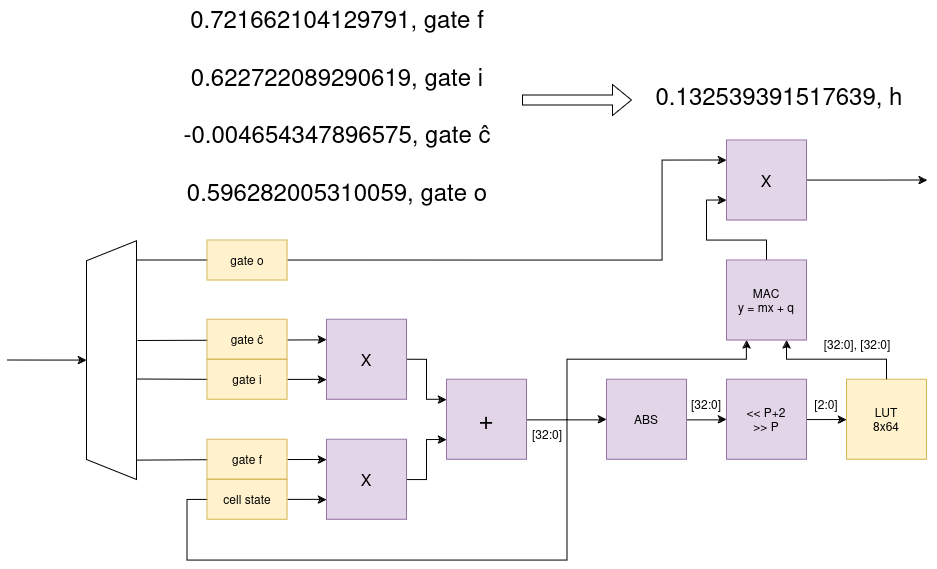

The diagram above was exported from draw.io. Its source (the exported page's mxGraphModel, read from the mxfile embedded in the PNG):
<mxGraphModel dx="3033" dy="1265" grid="1" gridSize="10" guides="1" tooltips="1" connect="1" arrows="1" fold="1" page="1" pageScale="1" pageWidth="827" pageHeight="1169" math="0" shadow="0">
  <root>
    <mxCell id="0" />
    <mxCell id="1" parent="0" />
    <mxCell id="2IAp89SdKw4LIZimuCdi-2" value="[32:0]" style="text;html=1;align=center;verticalAlign=middle;whiteSpace=wrap;rounded=0;" vertex="1" parent="1">
      <mxGeometry x="494.38" y="679.37" width="60" height="30" as="geometry" />
    </mxCell>
    <mxCell id="2IAp89SdKw4LIZimuCdi-3" value="[2:0]" style="text;html=1;align=center;verticalAlign=middle;whiteSpace=wrap;rounded=0;" vertex="1" parent="1">
      <mxGeometry x="614.38" y="679.37" width="60" height="30" as="geometry" />
    </mxCell>
    <mxCell id="2IAp89SdKw4LIZimuCdi-4" style="edgeStyle=orthogonalEdgeStyle;rounded=0;orthogonalLoop=1;jettySize=auto;html=1;startArrow=classic;startFill=1;endArrow=none;endFill=0;entryX=1;entryY=0.5;entryDx=0;entryDy=0;" edge="1" parent="1" source="2IAp89SdKw4LIZimuCdi-6" target="2IAp89SdKw4LIZimuCdi-16">
      <mxGeometry relative="1" as="geometry">
        <mxPoint x="364.38" y="709.37" as="targetPoint" />
      </mxGeometry>
    </mxCell>
    <mxCell id="2IAp89SdKw4LIZimuCdi-5" style="edgeStyle=orthogonalEdgeStyle;rounded=0;orthogonalLoop=1;jettySize=auto;html=1;entryX=0;entryY=0.5;entryDx=0;entryDy=0;" edge="1" parent="1" source="2IAp89SdKw4LIZimuCdi-6" target="2IAp89SdKw4LIZimuCdi-8">
      <mxGeometry relative="1" as="geometry" />
    </mxCell>
    <mxCell id="2IAp89SdKw4LIZimuCdi-6" value="&lt;div&gt;ABS&lt;/div&gt;" style="whiteSpace=wrap;html=1;aspect=fixed;fillColor=#e1d5e7;strokeColor=#9673a6;" vertex="1" parent="1">
      <mxGeometry x="424.38" y="669.37" width="80" height="80" as="geometry" />
    </mxCell>
    <mxCell id="2IAp89SdKw4LIZimuCdi-7" style="edgeStyle=orthogonalEdgeStyle;rounded=0;orthogonalLoop=1;jettySize=auto;html=1;" edge="1" parent="1" source="2IAp89SdKw4LIZimuCdi-8">
      <mxGeometry relative="1" as="geometry">
        <mxPoint x="664.38" y="709.37" as="targetPoint" />
      </mxGeometry>
    </mxCell>
    <mxCell id="2IAp89SdKw4LIZimuCdi-8" value="&lt;div&gt;&amp;lt;&amp;lt; P+2&lt;/div&gt;&lt;div&gt;&amp;gt;&amp;gt; P&lt;br&gt;&lt;/div&gt;" style="whiteSpace=wrap;html=1;aspect=fixed;fillColor=#e1d5e7;strokeColor=#9673a6;" vertex="1" parent="1">
      <mxGeometry x="544.38" y="669.37" width="80" height="80" as="geometry" />
    </mxCell>
    <mxCell id="2IAp89SdKw4LIZimuCdi-9" value="&lt;div&gt;LUT&lt;/div&gt;&lt;div&gt;8x64&lt;br&gt;&lt;/div&gt;" style="whiteSpace=wrap;html=1;aspect=fixed;fillColor=#fff2cc;strokeColor=#d6b656;" vertex="1" parent="1">
      <mxGeometry x="664.38" y="669.37" width="80" height="80" as="geometry" />
    </mxCell>
    <mxCell id="2IAp89SdKw4LIZimuCdi-10" value="[32:0], [32:0]" style="text;html=1;align=center;verticalAlign=middle;whiteSpace=wrap;rounded=0;" vertex="1" parent="1">
      <mxGeometry x="635" y="619.37" width="80" height="30" as="geometry" />
    </mxCell>
    <mxCell id="2IAp89SdKw4LIZimuCdi-11" style="edgeStyle=orthogonalEdgeStyle;rounded=0;orthogonalLoop=1;jettySize=auto;html=1;entryX=0.75;entryY=1;entryDx=0;entryDy=0;" edge="1" parent="1" target="2IAp89SdKw4LIZimuCdi-14">
      <mxGeometry relative="1" as="geometry">
        <Array as="points">
          <mxPoint x="704.38" y="649.37" />
          <mxPoint x="604.38" y="649.37" />
        </Array>
        <mxPoint x="704.38" y="669.37" as="sourcePoint" />
      </mxGeometry>
    </mxCell>
    <mxCell id="2IAp89SdKw4LIZimuCdi-12" style="edgeStyle=orthogonalEdgeStyle;rounded=0;orthogonalLoop=1;jettySize=auto;html=1;exitX=0.25;exitY=1;exitDx=0;exitDy=0;startArrow=classic;startFill=1;endArrow=none;endFill=0;" edge="1" parent="1" source="2IAp89SdKw4LIZimuCdi-14">
      <mxGeometry relative="1" as="geometry">
        <mxPoint x="385" y="710" as="targetPoint" />
        <Array as="points">
          <mxPoint x="564.38" y="649.37" />
          <mxPoint x="384.38" y="649.37" />
        </Array>
      </mxGeometry>
    </mxCell>
    <mxCell id="2IAp89SdKw4LIZimuCdi-28" style="edgeStyle=orthogonalEdgeStyle;rounded=0;orthogonalLoop=1;jettySize=auto;html=1;entryX=0;entryY=0.75;entryDx=0;entryDy=0;" edge="1" parent="1" source="2IAp89SdKw4LIZimuCdi-14" target="2IAp89SdKw4LIZimuCdi-27">
      <mxGeometry relative="1" as="geometry" />
    </mxCell>
    <mxCell id="2IAp89SdKw4LIZimuCdi-14" value="&lt;div&gt;MAC&lt;/div&gt;&lt;div&gt;y = mx + q&lt;br&gt;&lt;/div&gt;" style="whiteSpace=wrap;html=1;aspect=fixed;fillColor=#e1d5e7;strokeColor=#9673a6;" vertex="1" parent="1">
      <mxGeometry x="544.38" y="550" width="80" height="80" as="geometry" />
    </mxCell>
    <mxCell id="2IAp89SdKw4LIZimuCdi-15" value="[32:0]" style="text;html=1;align=center;verticalAlign=middle;whiteSpace=wrap;rounded=0;" vertex="1" parent="1">
      <mxGeometry x="335" y="709.37" width="60" height="30" as="geometry" />
    </mxCell>
    <mxCell id="2IAp89SdKw4LIZimuCdi-29" style="edgeStyle=orthogonalEdgeStyle;rounded=0;orthogonalLoop=1;jettySize=auto;html=1;entryX=0;entryY=0.75;entryDx=0;entryDy=0;" edge="1" parent="1" target="2IAp89SdKw4LIZimuCdi-17">
      <mxGeometry relative="1" as="geometry">
        <mxPoint x="385" y="709" as="sourcePoint" />
        <Array as="points">
          <mxPoint x="385" y="709" />
          <mxPoint x="385" y="850" />
          <mxPoint x="5" y="850" />
          <mxPoint x="5" y="789" />
        </Array>
      </mxGeometry>
    </mxCell>
    <mxCell id="2IAp89SdKw4LIZimuCdi-16" value="+" style="whiteSpace=wrap;html=1;aspect=fixed;fillColor=#e1d5e7;strokeColor=#9673a6;fontSize=25;" vertex="1" parent="1">
      <mxGeometry x="264.38" y="669.37" width="80" height="80" as="geometry" />
    </mxCell>
    <mxCell id="2IAp89SdKw4LIZimuCdi-25" style="edgeStyle=orthogonalEdgeStyle;rounded=0;orthogonalLoop=1;jettySize=auto;html=1;entryX=0;entryY=0.75;entryDx=0;entryDy=0;" edge="1" parent="1" source="2IAp89SdKw4LIZimuCdi-17" target="2IAp89SdKw4LIZimuCdi-16">
      <mxGeometry relative="1" as="geometry" />
    </mxCell>
    <mxCell id="2IAp89SdKw4LIZimuCdi-17" value="X" style="whiteSpace=wrap;html=1;aspect=fixed;fillColor=#e1d5e7;strokeColor=#9673a6;fontSize=16;" vertex="1" parent="1">
      <mxGeometry x="144.38" y="729.37" width="80" height="80" as="geometry" />
    </mxCell>
    <mxCell id="2IAp89SdKw4LIZimuCdi-26" style="edgeStyle=orthogonalEdgeStyle;rounded=0;orthogonalLoop=1;jettySize=auto;html=1;exitX=1;exitY=0.5;exitDx=0;exitDy=0;entryX=0;entryY=0.25;entryDx=0;entryDy=0;" edge="1" parent="1" source="2IAp89SdKw4LIZimuCdi-18" target="2IAp89SdKw4LIZimuCdi-16">
      <mxGeometry relative="1" as="geometry" />
    </mxCell>
    <mxCell id="2IAp89SdKw4LIZimuCdi-18" value="X" style="whiteSpace=wrap;html=1;aspect=fixed;fillColor=#e1d5e7;strokeColor=#9673a6;fontSize=16;" vertex="1" parent="1">
      <mxGeometry x="144.38" y="609.37" width="80" height="80" as="geometry" />
    </mxCell>
    <mxCell id="2IAp89SdKw4LIZimuCdi-37" style="edgeStyle=orthogonalEdgeStyle;rounded=0;orthogonalLoop=1;jettySize=auto;html=1;startArrow=classic;startFill=1;endArrow=none;endFill=0;" edge="1" parent="1" source="2IAp89SdKw4LIZimuCdi-19">
      <mxGeometry relative="1" as="geometry">
        <mxPoint x="-175" y="650" as="targetPoint" />
      </mxGeometry>
    </mxCell>
    <mxCell id="2IAp89SdKw4LIZimuCdi-19" value="" style="shape=trapezoid;perimeter=trapezoidPerimeter;whiteSpace=wrap;html=1;fixedSize=1;rotation=-90;" vertex="1" parent="1">
      <mxGeometry x="-190" y="625" width="238.75" height="50" as="geometry" />
    </mxCell>
    <mxCell id="2IAp89SdKw4LIZimuCdi-20" value="" style="endArrow=none;html=1;rounded=0;exitX=0;exitY=0.25;exitDx=0;exitDy=0;startArrow=classic;startFill=1;endFill=0;" edge="1" parent="1" source="2IAp89SdKw4LIZimuCdi-18">
      <mxGeometry width="50" height="50" relative="1" as="geometry">
        <mxPoint x="174.38" y="639.37" as="sourcePoint" />
        <mxPoint x="-45" y="630" as="targetPoint" />
      </mxGeometry>
    </mxCell>
    <mxCell id="2IAp89SdKw4LIZimuCdi-21" style="edgeStyle=orthogonalEdgeStyle;rounded=0;orthogonalLoop=1;jettySize=auto;html=1;exitX=0;exitY=0.75;exitDx=0;exitDy=0;startArrow=classic;startFill=1;endArrow=none;endFill=0;" edge="1" parent="1" source="2IAp89SdKw4LIZimuCdi-18">
      <mxGeometry relative="1" as="geometry">
        <mxPoint x="-45" y="669" as="targetPoint" />
      </mxGeometry>
    </mxCell>
    <mxCell id="2IAp89SdKw4LIZimuCdi-22" style="edgeStyle=orthogonalEdgeStyle;rounded=0;orthogonalLoop=1;jettySize=auto;html=1;exitX=0;exitY=0.25;exitDx=0;exitDy=0;startArrow=classic;startFill=1;endArrow=none;endFill=0;" edge="1" parent="1" source="2IAp89SdKw4LIZimuCdi-17">
      <mxGeometry relative="1" as="geometry">
        <mxPoint x="-45" y="750" as="targetPoint" />
      </mxGeometry>
    </mxCell>
    <mxCell id="2IAp89SdKw4LIZimuCdi-24" value="" style="endArrow=none;html=1;rounded=0;startArrow=classic;startFill=1;endFill=0;exitX=0;exitY=0.25;exitDx=0;exitDy=0;edgeStyle=orthogonalEdgeStyle;" edge="1" parent="1" source="2IAp89SdKw4LIZimuCdi-27">
      <mxGeometry width="50" height="50" relative="1" as="geometry">
        <mxPoint x="144.38" y="559.37" as="sourcePoint" />
        <mxPoint x="-45" y="550" as="targetPoint" />
        <Array as="points">
          <mxPoint x="480" y="450" />
          <mxPoint x="480" y="550" />
        </Array>
      </mxGeometry>
    </mxCell>
    <mxCell id="2IAp89SdKw4LIZimuCdi-30" style="edgeStyle=orthogonalEdgeStyle;rounded=0;orthogonalLoop=1;jettySize=auto;html=1;" edge="1" parent="1" source="2IAp89SdKw4LIZimuCdi-27">
      <mxGeometry relative="1" as="geometry">
        <mxPoint x="745" y="470" as="targetPoint" />
      </mxGeometry>
    </mxCell>
    <mxCell id="2IAp89SdKw4LIZimuCdi-27" value="X" style="whiteSpace=wrap;html=1;aspect=fixed;fillColor=#e1d5e7;strokeColor=#9673a6;fontSize=16;" vertex="1" parent="1">
      <mxGeometry x="544.38" y="430" width="80" height="80" as="geometry" />
    </mxCell>
    <mxCell id="2IAp89SdKw4LIZimuCdi-31" value="gate o" style="rounded=0;whiteSpace=wrap;html=1;fillColor=#fff2cc;strokeColor=#d6b656;" vertex="1" parent="1">
      <mxGeometry x="25" y="530" width="80" height="40" as="geometry" />
    </mxCell>
    <mxCell id="2IAp89SdKw4LIZimuCdi-32" value="gate &lt;span&gt;ĉ&lt;/span&gt;" style="rounded=0;whiteSpace=wrap;html=1;fillColor=#fff2cc;strokeColor=#d6b656;" vertex="1" parent="1">
      <mxGeometry x="25" y="609.37" width="80" height="40" as="geometry" />
    </mxCell>
    <mxCell id="2IAp89SdKw4LIZimuCdi-33" value="gate i" style="rounded=0;whiteSpace=wrap;html=1;fillColor=#fff2cc;strokeColor=#d6b656;" vertex="1" parent="1">
      <mxGeometry x="25" y="649.37" width="80" height="40" as="geometry" />
    </mxCell>
    <mxCell id="2IAp89SdKw4LIZimuCdi-34" value="gate f" style="rounded=0;whiteSpace=wrap;html=1;fillColor=#fff2cc;strokeColor=#d6b656;" vertex="1" parent="1">
      <mxGeometry x="25" y="729.37" width="80" height="40" as="geometry" />
    </mxCell>
    <mxCell id="2IAp89SdKw4LIZimuCdi-35" value="cell state" style="rounded=0;whiteSpace=wrap;html=1;fillColor=#fff2cc;strokeColor=#d6b656;" vertex="1" parent="1">
      <mxGeometry x="25" y="769.37" width="80" height="40" as="geometry" />
    </mxCell>
    <mxCell id="2IAp89SdKw4LIZimuCdi-40" value="&lt;div&gt;&lt;font style=&quot;font-size: 24px;&quot;&gt;0.721662104129791, gate f&lt;br&gt;&lt;/font&gt;&lt;/div&gt;&lt;div&gt;&lt;font style=&quot;font-size: 24px;&quot;&gt;&lt;br&gt;&lt;/font&gt;&lt;/div&gt;&lt;div&gt;&lt;font style=&quot;font-size: 24px;&quot;&gt;0.622722089290619, gate i&lt;br&gt;&lt;/font&gt;&lt;/div&gt;&lt;div&gt;&lt;font style=&quot;font-size: 24px;&quot;&gt;&lt;br&gt;&lt;/font&gt;&lt;/div&gt;&lt;div&gt;&lt;font style=&quot;font-size: 24px;&quot;&gt;-0.004654347896575, gate &lt;/font&gt;&lt;span&gt;&lt;font style=&quot;font-size: 24px;&quot;&gt;ĉ&lt;/font&gt;&lt;/span&gt;&lt;/div&gt;&lt;div&gt;&lt;font style=&quot;font-size: 24px;&quot;&gt;&lt;br&gt;&lt;/font&gt;&lt;/div&gt;&lt;div&gt;&lt;font style=&quot;font-size: 24px;&quot;&gt;0.596282005310059, gate o&lt;br&gt;&lt;/font&gt;&lt;/div&gt;" style="text;html=1;align=center;verticalAlign=middle;whiteSpace=wrap;rounded=0;" vertex="1" parent="1">
      <mxGeometry x="-10" y="290" width="330" height="210" as="geometry" />
    </mxCell>
    <mxCell id="2IAp89SdKw4LIZimuCdi-42" value="&lt;font style=&quot;font-size: 24px;&quot;&gt;0.132539391517639, h&lt;br&gt;&lt;/font&gt;" style="text;html=1;align=center;verticalAlign=middle;whiteSpace=wrap;rounded=0;" vertex="1" parent="1">
      <mxGeometry x="448.76" y="370" width="295.62" height="30" as="geometry" />
    </mxCell>
    <mxCell id="2IAp89SdKw4LIZimuCdi-44" value="" style="shape=flexArrow;endArrow=classic;html=1;rounded=0;" edge="1" parent="1">
      <mxGeometry width="50" height="50" relative="1" as="geometry">
        <mxPoint x="340" y="390" as="sourcePoint" />
        <mxPoint x="450" y="390" as="targetPoint" />
      </mxGeometry>
    </mxCell>
  </root>
</mxGraphModel>